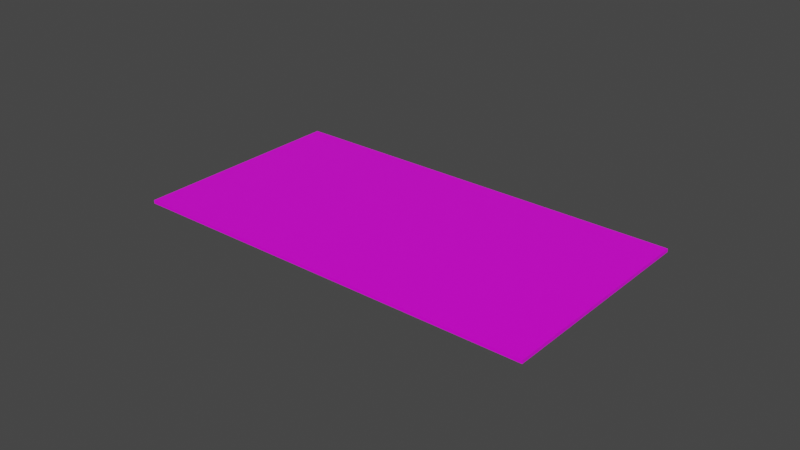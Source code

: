 # Source: 100kr.blend  (saved by Blender 3.1.7; exported with 4.5.12 LTS)
import bpy
from mathutils import Matrix  # noqa: F401  (used for matrix-valued properties, if any)

bpy.ops.wm.read_factory_settings(use_empty=True)
scene = bpy.context.scene
scene.name = 'Scene'

# ---- collections
col_collection = bpy.data.collections.new('Collection'); scene.collection.children.link(col_collection)

# ---- images (referenced by path relative to the original .blend; pixels are not part of the script)
import os
ASSET_DIR = os.environ.get("B2B_ASSET_DIR", "")  # directory of the original .blend (textures are referenced by path, not embedded)
HERE = os.path.dirname(os.path.abspath(__file__))  # packed textures are extracted next to this script under _unpacked/

def load_image(name, relpath, width, height, colorspace="sRGB"):
    """Load a texture the original file referenced (path relative to the .blend, or extracted next to this script)."""
    p = next((c for c in (os.path.join(HERE, relpath), os.path.join(ASSET_DIR, relpath)) if relpath and os.path.exists(c)), "")
    if p:
        img = bpy.data.images.load(p, check_existing=True)
        img.name = name
    else:  # same state as the original file: an image datablock whose file is absent (Cycles renders it pink)
        img = bpy.data.images.new(name, width, height)
        img.source = "FILE"
        img.filepath = "//" + (relpath or name)
    img.colorspace_settings.name = colorspace
    return img
img_100_lille_red_jpg = load_image('100_lille_red.jpg', '100kr.jpg', 1024, 1024, 'sRGB')

# ---- materials (node trees are filled in below, after node groups)
mat_material = bpy.data.materials.new('Material')
mat_material.alpha_threshold = 0.0
mat_material.line_color = (0.0, 0.0, 0.0, 1.0)

# ---- material node trees
mat_material.use_nodes = True; mat_material.node_tree.nodes.clear()
_N = mat_material.node_tree.nodes; _L = mat_material.node_tree.links
n0 = _N.new('ShaderNodeOutputMaterial'); n0.name = 'Material Output'; n0.location = (300, 300)
n1 = _N.new('ShaderNodeBsdfPrincipled'); n1.name = 'Principled BSDF'; n1.location = (10, 300)
n1.distribution = 'GGX'
n1.subsurface_method = 'RANDOM_WALK_SKIN'
n1.inputs[2].default_value = 0.4
n1.inputs[3].default_value = 1.45
n1.inputs[27].default_value = (0.0, 0.0, 0.0, 1.0)
n1.inputs[28].default_value = 1.0
n2 = _N.new('ShaderNodeTexImage'); n2.name = 'Image Texture'; n2.location = (-280, 270)
n2.image = img_100_lille_red_jpg
_L.new(n1.outputs[0], n0.inputs[0])
_L.new(n2.outputs[0], n1.inputs[0])
n0.is_active_output = True

# ---- world
world_world = bpy.data.worlds.new('World'); scene.world = world_world
world_world.use_nodes = True; world_world.node_tree.nodes.clear()
_N = world_world.node_tree.nodes; _L = world_world.node_tree.links
n0 = _N.new('ShaderNodeOutputWorld'); n0.name = 'World Output'; n0.location = (300, 300)
n1 = _N.new('ShaderNodeBackground'); n1.name = 'Background'; n1.location = (10, 300)
n1.inputs[0].default_value = (0.05088, 0.05088, 0.05088, 1.0)
_L.new(n1.outputs[0], n0.inputs[0])
n0.is_active_output = True
world_world.color = (0.05088, 0.05088, 0.05088)
world_world.use_sun_shadow = False
world_world.sun_shadow_jitter_overblur = 0.0

# ---- meshes
me_cube = bpy.data.meshes.new('Cube')
me_cube.from_pydata([(0.0525, 0.036, 0.0005381), (0.0525, 0.036, -0.0005381), (0.0525, -0.036, 0.0005381), (0.0525, -0.036, -0.0005381), (-0.0825, 0.036, 0.0005381), (-0.0825, 0.036, -0.0005381), (-0.0825, -0.036, 0.0005381), (-0.0825, -0.036, -0.0005381)], [], [(0, 4, 6, 2), (3, 2, 6, 7), (7, 6, 4, 5), (5, 1, 3, 7), (1, 0, 2, 3), (5, 4, 0, 1)])
_uv = me_cube.uv_layers.new(name='UVMap')
_uv.uv.foreach_set('vector', [0.3892, 0.9401, 0.00218, 0.9391, 0.002464, 0.04108, 0.3909, 0.03944, 0.7464, 0.95, 0.9964, 0.95, 0.9964, 1.0, 0.7464, 1.0, 0.5602, 0.9533, 0.8102, 0.9533, 0.8102, 0.9951, 0.5602, 0.9951, 0.8021, 0.9433, 0.4116, 0.9406, 0.4116, 0.04014, 0.8019, 0.03857, 0.357, 0.9522, 0.607, 0.9522, 0.607, 0.9935, 0.357, 0.9935, 0.3882, 0.9512, 0.6382, 0.9512, 0.6382, 0.9931, 0.3882, 0.9931])
me_cube.materials.append(mat_material)
me_cube.use_remesh_preserve_volume = False
me_cube.use_remesh_preserve_attributes = False
me_cube.use_mirror_vertex_groups = False
me_cube.update()

# ---- objects
ob_cube = bpy.data.objects.new('Cube', me_cube)

# ---- transforms, parenting, visibility, modifiers, constraints
ob_cube.location = (0.0, 0.0, 0.0)
ob_cube.lock_rotations_4d = False
ob_cube.empty_display_type = 'ARROWS'
ob_cube.lineart.crease_threshold = 0.0

# ---- collection membership
col_collection.objects.link(ob_cube)

# ---- scene / render settings (as saved in the file)
scene.frame_start = 1; scene.frame_end = 250; scene.frame_set(1)
scene.render.engine = 'CYCLES'
scene.cycles.sampling_pattern = 'TABULATED_SOBOL'
scene.cycles.use_light_tree = False
scene.cycles.bake_type = 'DIFFUSE'
scene.view_settings.view_transform = 'Filmic'
bpy.context.view_layer.update()

# ---- added for rendering (the .blend has no active camera and no usable light): camera, sun
cam_auto = bpy.data.cameras.new('AutoCamera')
cam_auto.lens = 50.0
cam_auto.sensor_width = 36.0
cam_auto.clip_end = 1000.0
ob_auto_camera = bpy.data.objects.new('AutoCamera', cam_auto)
scene.collection.objects.link(ob_auto_camera)
ob_auto_camera.location = (0.170045, -0.222054, 0.148036)
ob_auto_camera.rotation_euler = (1.09748, -7.21219e-08, 0.694738)
scene.camera = ob_auto_camera
light_auto_sun = bpy.data.lights.new('AutoSun', 'SUN')
light_auto_sun.energy = 3.0
light_auto_sun.angle = 0.0523599
ob_auto_sun = bpy.data.objects.new('AutoSun', light_auto_sun)
scene.collection.objects.link(ob_auto_sun)
ob_auto_sun.rotation_euler = (0.872665, 0.174533, 0.523599)
bpy.context.view_layer.update()
